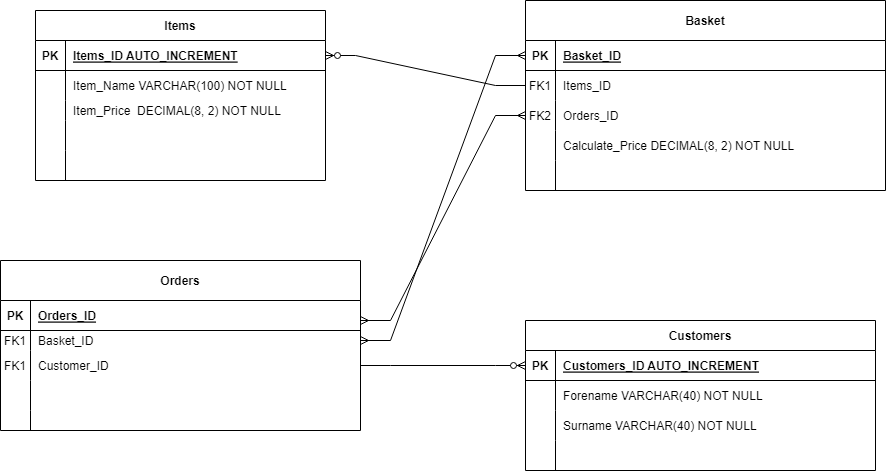

The diagram above was exported from draw.io. Its source (the exported page's mxGraphModel, read from the mxfile embedded in the PNG):
<mxGraphModel dx="1422" dy="794" grid="1" gridSize="10" guides="1" tooltips="1" connect="1" arrows="1" fold="1" page="1" pageScale="1" pageWidth="850" pageHeight="1100" math="0" shadow="0" extFonts="Permanent Marker^https://fonts.googleapis.com/css?family=Permanent+Marker">
  <root>
    <mxCell id="0" />
    <mxCell id="1" parent="0" />
    <mxCell id="C-vyLk0tnHw3VtMMgP7b-2" value="Orders" style="shape=table;startSize=40;container=1;collapsible=1;childLayout=tableLayout;fixedRows=1;rowLines=0;fontStyle=1;align=center;resizeLast=1;" parent="1" vertex="1">
      <mxGeometry x="10" y="520" width="360" height="170" as="geometry" />
    </mxCell>
    <mxCell id="C-vyLk0tnHw3VtMMgP7b-3" value="" style="shape=partialRectangle;collapsible=0;dropTarget=0;pointerEvents=0;fillColor=none;points=[[0,0.5],[1,0.5]];portConstraint=eastwest;top=0;left=0;right=0;bottom=1;" parent="C-vyLk0tnHw3VtMMgP7b-2" vertex="1">
      <mxGeometry y="40" width="360" height="30" as="geometry" />
    </mxCell>
    <mxCell id="C-vyLk0tnHw3VtMMgP7b-4" value="PK" style="shape=partialRectangle;overflow=hidden;connectable=0;fillColor=none;top=0;left=0;bottom=0;right=0;fontStyle=1;" parent="C-vyLk0tnHw3VtMMgP7b-3" vertex="1">
      <mxGeometry width="30" height="30" as="geometry">
        <mxRectangle width="30" height="30" as="alternateBounds" />
      </mxGeometry>
    </mxCell>
    <mxCell id="C-vyLk0tnHw3VtMMgP7b-5" value="Orders_ID" style="shape=partialRectangle;overflow=hidden;connectable=0;fillColor=none;top=0;left=0;bottom=0;right=0;align=left;spacingLeft=6;fontStyle=5;" parent="C-vyLk0tnHw3VtMMgP7b-3" vertex="1">
      <mxGeometry x="30" width="330" height="30" as="geometry">
        <mxRectangle width="330" height="30" as="alternateBounds" />
      </mxGeometry>
    </mxCell>
    <mxCell id="C-vyLk0tnHw3VtMMgP7b-9" value="" style="shape=partialRectangle;collapsible=0;dropTarget=0;pointerEvents=0;fillColor=none;points=[[0,0.5],[1,0.5]];portConstraint=eastwest;top=0;left=0;right=0;bottom=0;" parent="C-vyLk0tnHw3VtMMgP7b-2" vertex="1">
      <mxGeometry y="70" width="360" height="20" as="geometry" />
    </mxCell>
    <mxCell id="C-vyLk0tnHw3VtMMgP7b-10" value="FK1" style="shape=partialRectangle;overflow=hidden;connectable=0;fillColor=none;top=0;left=0;bottom=0;right=0;" parent="C-vyLk0tnHw3VtMMgP7b-9" vertex="1">
      <mxGeometry width="30" height="20" as="geometry">
        <mxRectangle width="30" height="20" as="alternateBounds" />
      </mxGeometry>
    </mxCell>
    <mxCell id="C-vyLk0tnHw3VtMMgP7b-11" value="Basket_ID" style="shape=partialRectangle;overflow=hidden;connectable=0;fillColor=none;top=0;left=0;bottom=0;right=0;align=left;spacingLeft=6;" parent="C-vyLk0tnHw3VtMMgP7b-9" vertex="1">
      <mxGeometry x="30" width="330" height="20" as="geometry">
        <mxRectangle width="330" height="20" as="alternateBounds" />
      </mxGeometry>
    </mxCell>
    <mxCell id="ygkjulN28fotAHK9yARf-68" value="" style="shape=partialRectangle;collapsible=0;dropTarget=0;pointerEvents=0;fillColor=none;points=[[0,0.5],[1,0.5]];portConstraint=eastwest;top=0;left=0;right=0;bottom=0;" parent="C-vyLk0tnHw3VtMMgP7b-2" vertex="1">
      <mxGeometry y="90" width="360" height="30" as="geometry" />
    </mxCell>
    <mxCell id="ygkjulN28fotAHK9yARf-69" value="FK1" style="shape=partialRectangle;overflow=hidden;connectable=0;fillColor=none;top=0;left=0;bottom=0;right=0;" parent="ygkjulN28fotAHK9yARf-68" vertex="1">
      <mxGeometry width="30" height="30" as="geometry">
        <mxRectangle width="30" height="30" as="alternateBounds" />
      </mxGeometry>
    </mxCell>
    <mxCell id="ygkjulN28fotAHK9yARf-70" value="Customer_ID" style="shape=partialRectangle;overflow=hidden;connectable=0;fillColor=none;top=0;left=0;bottom=0;right=0;align=left;spacingLeft=6;" parent="ygkjulN28fotAHK9yARf-68" vertex="1">
      <mxGeometry x="30" width="330" height="30" as="geometry">
        <mxRectangle width="330" height="30" as="alternateBounds" />
      </mxGeometry>
    </mxCell>
    <mxCell id="C-vyLk0tnHw3VtMMgP7b-6" value="" style="shape=partialRectangle;collapsible=0;dropTarget=0;pointerEvents=0;fillColor=none;points=[[0,0.5],[1,0.5]];portConstraint=eastwest;top=0;left=0;right=0;bottom=0;" parent="C-vyLk0tnHw3VtMMgP7b-2" vertex="1">
      <mxGeometry y="120" width="360" height="30" as="geometry" />
    </mxCell>
    <mxCell id="C-vyLk0tnHw3VtMMgP7b-7" value="" style="shape=partialRectangle;overflow=hidden;connectable=0;fillColor=none;top=0;left=0;bottom=0;right=0;" parent="C-vyLk0tnHw3VtMMgP7b-6" vertex="1">
      <mxGeometry width="30" height="30" as="geometry">
        <mxRectangle width="30" height="30" as="alternateBounds" />
      </mxGeometry>
    </mxCell>
    <mxCell id="C-vyLk0tnHw3VtMMgP7b-8" value="" style="shape=partialRectangle;overflow=hidden;connectable=0;fillColor=none;top=0;left=0;bottom=0;right=0;align=left;spacingLeft=6;" parent="C-vyLk0tnHw3VtMMgP7b-6" vertex="1">
      <mxGeometry x="30" width="330" height="30" as="geometry">
        <mxRectangle width="330" height="30" as="alternateBounds" />
      </mxGeometry>
    </mxCell>
    <mxCell id="ygkjulN28fotAHK9yARf-57" value="" style="shape=tableRow;horizontal=0;startSize=0;swimlaneHead=0;swimlaneBody=0;fillColor=none;collapsible=0;dropTarget=0;points=[[0,0.5],[1,0.5]];portConstraint=eastwest;top=0;left=0;right=0;bottom=0;" parent="C-vyLk0tnHw3VtMMgP7b-2" vertex="1">
      <mxGeometry y="150" width="360" height="20" as="geometry" />
    </mxCell>
    <mxCell id="ygkjulN28fotAHK9yARf-58" value="" style="shape=partialRectangle;connectable=0;fillColor=none;top=0;left=0;bottom=0;right=0;editable=1;overflow=hidden;" parent="ygkjulN28fotAHK9yARf-57" vertex="1">
      <mxGeometry width="30" height="20" as="geometry">
        <mxRectangle width="30" height="20" as="alternateBounds" />
      </mxGeometry>
    </mxCell>
    <mxCell id="ygkjulN28fotAHK9yARf-59" value="" style="shape=partialRectangle;connectable=0;fillColor=none;top=0;left=0;bottom=0;right=0;align=left;spacingLeft=6;overflow=hidden;" parent="ygkjulN28fotAHK9yARf-57" vertex="1">
      <mxGeometry x="30" width="330" height="20" as="geometry">
        <mxRectangle width="330" height="20" as="alternateBounds" />
      </mxGeometry>
    </mxCell>
    <mxCell id="C-vyLk0tnHw3VtMMgP7b-13" value="Items" style="shape=table;startSize=30;container=1;collapsible=1;childLayout=tableLayout;fixedRows=1;rowLines=0;fontStyle=1;align=center;resizeLast=1;" parent="1" vertex="1">
      <mxGeometry x="45" y="270" width="290" height="170" as="geometry" />
    </mxCell>
    <mxCell id="C-vyLk0tnHw3VtMMgP7b-14" value="" style="shape=partialRectangle;collapsible=0;dropTarget=0;pointerEvents=0;fillColor=none;points=[[0,0.5],[1,0.5]];portConstraint=eastwest;top=0;left=0;right=0;bottom=1;" parent="C-vyLk0tnHw3VtMMgP7b-13" vertex="1">
      <mxGeometry y="30" width="290" height="30" as="geometry" />
    </mxCell>
    <mxCell id="C-vyLk0tnHw3VtMMgP7b-15" value="PK" style="shape=partialRectangle;overflow=hidden;connectable=0;fillColor=none;top=0;left=0;bottom=0;right=0;fontStyle=1;" parent="C-vyLk0tnHw3VtMMgP7b-14" vertex="1">
      <mxGeometry width="30" height="30" as="geometry">
        <mxRectangle width="30" height="30" as="alternateBounds" />
      </mxGeometry>
    </mxCell>
    <mxCell id="C-vyLk0tnHw3VtMMgP7b-16" value="Items_ID AUTO_INCREMENT" style="shape=partialRectangle;overflow=hidden;connectable=0;fillColor=none;top=0;left=0;bottom=0;right=0;align=left;spacingLeft=6;fontStyle=5;" parent="C-vyLk0tnHw3VtMMgP7b-14" vertex="1">
      <mxGeometry x="30" width="260" height="30" as="geometry">
        <mxRectangle width="260" height="30" as="alternateBounds" />
      </mxGeometry>
    </mxCell>
    <mxCell id="C-vyLk0tnHw3VtMMgP7b-20" value="" style="shape=partialRectangle;collapsible=0;dropTarget=0;pointerEvents=0;fillColor=none;points=[[0,0.5],[1,0.5]];portConstraint=eastwest;top=0;left=0;right=0;bottom=0;" parent="C-vyLk0tnHw3VtMMgP7b-13" vertex="1">
      <mxGeometry y="60" width="290" height="30" as="geometry" />
    </mxCell>
    <mxCell id="C-vyLk0tnHw3VtMMgP7b-21" value="" style="shape=partialRectangle;overflow=hidden;connectable=0;fillColor=none;top=0;left=0;bottom=0;right=0;" parent="C-vyLk0tnHw3VtMMgP7b-20" vertex="1">
      <mxGeometry width="30" height="30" as="geometry">
        <mxRectangle width="30" height="30" as="alternateBounds" />
      </mxGeometry>
    </mxCell>
    <mxCell id="C-vyLk0tnHw3VtMMgP7b-22" value="Item_Name VARCHAR(100) NOT NULL" style="shape=partialRectangle;overflow=hidden;connectable=0;fillColor=none;top=0;left=0;bottom=0;right=0;align=left;spacingLeft=6;" parent="C-vyLk0tnHw3VtMMgP7b-20" vertex="1">
      <mxGeometry x="30" width="260" height="30" as="geometry">
        <mxRectangle width="260" height="30" as="alternateBounds" />
      </mxGeometry>
    </mxCell>
    <mxCell id="ygkjulN28fotAHK9yARf-49" value="" style="shape=tableRow;horizontal=0;startSize=0;swimlaneHead=0;swimlaneBody=0;fillColor=none;collapsible=0;dropTarget=0;points=[[0,0.5],[1,0.5]];portConstraint=eastwest;top=0;left=0;right=0;bottom=0;" parent="C-vyLk0tnHw3VtMMgP7b-13" vertex="1">
      <mxGeometry y="90" width="290" height="20" as="geometry" />
    </mxCell>
    <mxCell id="ygkjulN28fotAHK9yARf-50" value="" style="shape=partialRectangle;connectable=0;fillColor=none;top=0;left=0;bottom=0;right=0;editable=1;overflow=hidden;" parent="ygkjulN28fotAHK9yARf-49" vertex="1">
      <mxGeometry width="30" height="20" as="geometry">
        <mxRectangle width="30" height="20" as="alternateBounds" />
      </mxGeometry>
    </mxCell>
    <mxCell id="ygkjulN28fotAHK9yARf-51" value="Item_Price  DECIMAL(8, 2) NOT NULL" style="shape=partialRectangle;connectable=0;fillColor=none;top=0;left=0;bottom=0;right=0;align=left;spacingLeft=6;overflow=hidden;" parent="ygkjulN28fotAHK9yARf-49" vertex="1">
      <mxGeometry x="30" width="260" height="20" as="geometry">
        <mxRectangle width="260" height="20" as="alternateBounds" />
      </mxGeometry>
    </mxCell>
    <mxCell id="ygkjulN28fotAHK9yARf-53" value="" style="shape=tableRow;horizontal=0;startSize=0;swimlaneHead=0;swimlaneBody=0;fillColor=none;collapsible=0;dropTarget=0;points=[[0,0.5],[1,0.5]];portConstraint=eastwest;top=0;left=0;right=0;bottom=0;" parent="C-vyLk0tnHw3VtMMgP7b-13" vertex="1">
      <mxGeometry y="110" width="290" height="30" as="geometry" />
    </mxCell>
    <mxCell id="ygkjulN28fotAHK9yARf-54" value="" style="shape=partialRectangle;connectable=0;fillColor=none;top=0;left=0;bottom=0;right=0;editable=1;overflow=hidden;" parent="ygkjulN28fotAHK9yARf-53" vertex="1">
      <mxGeometry width="30" height="30" as="geometry">
        <mxRectangle width="30" height="30" as="alternateBounds" />
      </mxGeometry>
    </mxCell>
    <mxCell id="ygkjulN28fotAHK9yARf-55" value="" style="shape=partialRectangle;connectable=0;fillColor=none;top=0;left=0;bottom=0;right=0;align=left;spacingLeft=6;overflow=hidden;" parent="ygkjulN28fotAHK9yARf-53" vertex="1">
      <mxGeometry x="30" width="260" height="30" as="geometry">
        <mxRectangle width="260" height="30" as="alternateBounds" />
      </mxGeometry>
    </mxCell>
    <mxCell id="C-vyLk0tnHw3VtMMgP7b-17" value="" style="shape=partialRectangle;collapsible=0;dropTarget=0;pointerEvents=0;fillColor=none;points=[[0,0.5],[1,0.5]];portConstraint=eastwest;top=0;left=0;right=0;bottom=0;" parent="C-vyLk0tnHw3VtMMgP7b-13" vertex="1">
      <mxGeometry y="140" width="290" height="30" as="geometry" />
    </mxCell>
    <mxCell id="C-vyLk0tnHw3VtMMgP7b-18" value="" style="shape=partialRectangle;overflow=hidden;connectable=0;fillColor=none;top=0;left=0;bottom=0;right=0;" parent="C-vyLk0tnHw3VtMMgP7b-17" vertex="1">
      <mxGeometry width="30" height="30" as="geometry">
        <mxRectangle width="30" height="30" as="alternateBounds" />
      </mxGeometry>
    </mxCell>
    <mxCell id="C-vyLk0tnHw3VtMMgP7b-19" value="" style="shape=partialRectangle;overflow=hidden;connectable=0;fillColor=none;top=0;left=0;bottom=0;right=0;align=left;spacingLeft=6;" parent="C-vyLk0tnHw3VtMMgP7b-17" vertex="1">
      <mxGeometry x="30" width="260" height="30" as="geometry">
        <mxRectangle width="260" height="30" as="alternateBounds" />
      </mxGeometry>
    </mxCell>
    <mxCell id="ygkjulN28fotAHK9yARf-17" value="Customers" style="shape=table;startSize=30;container=1;collapsible=1;childLayout=tableLayout;fixedRows=1;rowLines=0;fontStyle=1;align=center;resizeLast=1;" parent="1" vertex="1">
      <mxGeometry x="535" y="580" width="350" height="150" as="geometry" />
    </mxCell>
    <mxCell id="ygkjulN28fotAHK9yARf-18" value="" style="shape=tableRow;horizontal=0;startSize=0;swimlaneHead=0;swimlaneBody=0;fillColor=none;collapsible=0;dropTarget=0;points=[[0,0.5],[1,0.5]];portConstraint=eastwest;top=0;left=0;right=0;bottom=1;" parent="ygkjulN28fotAHK9yARf-17" vertex="1">
      <mxGeometry y="30" width="350" height="30" as="geometry" />
    </mxCell>
    <mxCell id="ygkjulN28fotAHK9yARf-19" value="PK" style="shape=partialRectangle;connectable=0;fillColor=none;top=0;left=0;bottom=0;right=0;fontStyle=1;overflow=hidden;" parent="ygkjulN28fotAHK9yARf-18" vertex="1">
      <mxGeometry width="30" height="30" as="geometry">
        <mxRectangle width="30" height="30" as="alternateBounds" />
      </mxGeometry>
    </mxCell>
    <mxCell id="ygkjulN28fotAHK9yARf-20" value="Customers_ID AUTO_INCREMENT" style="shape=partialRectangle;connectable=0;fillColor=none;top=0;left=0;bottom=0;right=0;align=left;spacingLeft=6;fontStyle=5;overflow=hidden;" parent="ygkjulN28fotAHK9yARf-18" vertex="1">
      <mxGeometry x="30" width="320" height="30" as="geometry">
        <mxRectangle width="320" height="30" as="alternateBounds" />
      </mxGeometry>
    </mxCell>
    <mxCell id="ygkjulN28fotAHK9yARf-21" value="" style="shape=tableRow;horizontal=0;startSize=0;swimlaneHead=0;swimlaneBody=0;fillColor=none;collapsible=0;dropTarget=0;points=[[0,0.5],[1,0.5]];portConstraint=eastwest;top=0;left=0;right=0;bottom=0;" parent="ygkjulN28fotAHK9yARf-17" vertex="1">
      <mxGeometry y="60" width="350" height="30" as="geometry" />
    </mxCell>
    <mxCell id="ygkjulN28fotAHK9yARf-22" value="" style="shape=partialRectangle;connectable=0;fillColor=none;top=0;left=0;bottom=0;right=0;editable=1;overflow=hidden;" parent="ygkjulN28fotAHK9yARf-21" vertex="1">
      <mxGeometry width="30" height="30" as="geometry">
        <mxRectangle width="30" height="30" as="alternateBounds" />
      </mxGeometry>
    </mxCell>
    <mxCell id="ygkjulN28fotAHK9yARf-23" value="Forename VARCHAR(40) NOT NULL" style="shape=partialRectangle;connectable=0;fillColor=none;top=0;left=0;bottom=0;right=0;align=left;spacingLeft=6;overflow=hidden;" parent="ygkjulN28fotAHK9yARf-21" vertex="1">
      <mxGeometry x="30" width="320" height="30" as="geometry">
        <mxRectangle width="320" height="30" as="alternateBounds" />
      </mxGeometry>
    </mxCell>
    <mxCell id="ygkjulN28fotAHK9yARf-24" value="" style="shape=tableRow;horizontal=0;startSize=0;swimlaneHead=0;swimlaneBody=0;fillColor=none;collapsible=0;dropTarget=0;points=[[0,0.5],[1,0.5]];portConstraint=eastwest;top=0;left=0;right=0;bottom=0;" parent="ygkjulN28fotAHK9yARf-17" vertex="1">
      <mxGeometry y="90" width="350" height="30" as="geometry" />
    </mxCell>
    <mxCell id="ygkjulN28fotAHK9yARf-25" value="" style="shape=partialRectangle;connectable=0;fillColor=none;top=0;left=0;bottom=0;right=0;editable=1;overflow=hidden;" parent="ygkjulN28fotAHK9yARf-24" vertex="1">
      <mxGeometry width="30" height="30" as="geometry">
        <mxRectangle width="30" height="30" as="alternateBounds" />
      </mxGeometry>
    </mxCell>
    <mxCell id="ygkjulN28fotAHK9yARf-26" value="Surname VARCHAR(40) NOT NULL" style="shape=partialRectangle;connectable=0;fillColor=none;top=0;left=0;bottom=0;right=0;align=left;spacingLeft=6;overflow=hidden;" parent="ygkjulN28fotAHK9yARf-24" vertex="1">
      <mxGeometry x="30" width="320" height="30" as="geometry">
        <mxRectangle width="320" height="30" as="alternateBounds" />
      </mxGeometry>
    </mxCell>
    <mxCell id="ygkjulN28fotAHK9yARf-27" value="" style="shape=tableRow;horizontal=0;startSize=0;swimlaneHead=0;swimlaneBody=0;fillColor=none;collapsible=0;dropTarget=0;points=[[0,0.5],[1,0.5]];portConstraint=eastwest;top=0;left=0;right=0;bottom=0;" parent="ygkjulN28fotAHK9yARf-17" vertex="1">
      <mxGeometry y="120" width="350" height="30" as="geometry" />
    </mxCell>
    <mxCell id="ygkjulN28fotAHK9yARf-28" value="" style="shape=partialRectangle;connectable=0;fillColor=none;top=0;left=0;bottom=0;right=0;editable=1;overflow=hidden;" parent="ygkjulN28fotAHK9yARf-27" vertex="1">
      <mxGeometry width="30" height="30" as="geometry">
        <mxRectangle width="30" height="30" as="alternateBounds" />
      </mxGeometry>
    </mxCell>
    <mxCell id="ygkjulN28fotAHK9yARf-29" value="" style="shape=partialRectangle;connectable=0;fillColor=none;top=0;left=0;bottom=0;right=0;align=left;spacingLeft=6;overflow=hidden;" parent="ygkjulN28fotAHK9yARf-27" vertex="1">
      <mxGeometry x="30" width="320" height="30" as="geometry">
        <mxRectangle width="320" height="30" as="alternateBounds" />
      </mxGeometry>
    </mxCell>
    <mxCell id="ygkjulN28fotAHK9yARf-64" value="Basket" style="shape=table;startSize=40;container=1;collapsible=1;childLayout=tableLayout;fixedRows=1;rowLines=0;fontStyle=1;align=center;resizeLast=1;" parent="1" vertex="1">
      <mxGeometry x="535" y="260" width="360" height="190" as="geometry" />
    </mxCell>
    <mxCell id="ygkjulN28fotAHK9yARf-65" value="" style="shape=partialRectangle;collapsible=0;dropTarget=0;pointerEvents=0;fillColor=none;points=[[0,0.5],[1,0.5]];portConstraint=eastwest;top=0;left=0;right=0;bottom=1;" parent="ygkjulN28fotAHK9yARf-64" vertex="1">
      <mxGeometry y="40" width="360" height="30" as="geometry" />
    </mxCell>
    <mxCell id="ygkjulN28fotAHK9yARf-66" value="PK" style="shape=partialRectangle;overflow=hidden;connectable=0;fillColor=none;top=0;left=0;bottom=0;right=0;fontStyle=1;" parent="ygkjulN28fotAHK9yARf-65" vertex="1">
      <mxGeometry width="30" height="30" as="geometry">
        <mxRectangle width="30" height="30" as="alternateBounds" />
      </mxGeometry>
    </mxCell>
    <mxCell id="ygkjulN28fotAHK9yARf-67" value="Basket_ID" style="shape=partialRectangle;overflow=hidden;connectable=0;fillColor=none;top=0;left=0;bottom=0;right=0;align=left;spacingLeft=6;fontStyle=5;" parent="ygkjulN28fotAHK9yARf-65" vertex="1">
      <mxGeometry x="30" width="330" height="30" as="geometry">
        <mxRectangle width="330" height="30" as="alternateBounds" />
      </mxGeometry>
    </mxCell>
    <mxCell id="ygkjulN28fotAHK9yARf-61" value="" style="shape=tableRow;horizontal=0;startSize=0;swimlaneHead=0;swimlaneBody=0;fillColor=none;collapsible=0;dropTarget=0;points=[[0,0.5],[1,0.5]];portConstraint=eastwest;top=0;left=0;right=0;bottom=0;" parent="ygkjulN28fotAHK9yARf-64" vertex="1">
      <mxGeometry y="70" width="360" height="30" as="geometry" />
    </mxCell>
    <mxCell id="ygkjulN28fotAHK9yARf-62" value="FK1" style="shape=partialRectangle;connectable=0;fillColor=none;top=0;left=0;bottom=0;right=0;editable=1;overflow=hidden;" parent="ygkjulN28fotAHK9yARf-61" vertex="1">
      <mxGeometry width="30" height="30" as="geometry">
        <mxRectangle width="30" height="30" as="alternateBounds" />
      </mxGeometry>
    </mxCell>
    <mxCell id="ygkjulN28fotAHK9yARf-63" value="Items_ID" style="shape=partialRectangle;connectable=0;fillColor=none;top=0;left=0;bottom=0;right=0;align=left;spacingLeft=6;overflow=hidden;" parent="ygkjulN28fotAHK9yARf-61" vertex="1">
      <mxGeometry x="30" width="330" height="30" as="geometry">
        <mxRectangle width="330" height="30" as="alternateBounds" />
      </mxGeometry>
    </mxCell>
    <mxCell id="ygkjulN28fotAHK9yARf-74" value="" style="shape=tableRow;horizontal=0;startSize=0;swimlaneHead=0;swimlaneBody=0;fillColor=none;collapsible=0;dropTarget=0;points=[[0,0.5],[1,0.5]];portConstraint=eastwest;top=0;left=0;right=0;bottom=0;" parent="ygkjulN28fotAHK9yARf-64" vertex="1">
      <mxGeometry y="100" width="360" height="30" as="geometry" />
    </mxCell>
    <mxCell id="ygkjulN28fotAHK9yARf-75" value="FK2" style="shape=partialRectangle;connectable=0;fillColor=none;top=0;left=0;bottom=0;right=0;editable=1;overflow=hidden;" parent="ygkjulN28fotAHK9yARf-74" vertex="1">
      <mxGeometry width="30" height="30" as="geometry">
        <mxRectangle width="30" height="30" as="alternateBounds" />
      </mxGeometry>
    </mxCell>
    <mxCell id="ygkjulN28fotAHK9yARf-76" value="Orders_ID" style="shape=partialRectangle;connectable=0;fillColor=none;top=0;left=0;bottom=0;right=0;align=left;spacingLeft=6;overflow=hidden;" parent="ygkjulN28fotAHK9yARf-74" vertex="1">
      <mxGeometry x="30" width="330" height="30" as="geometry">
        <mxRectangle width="330" height="30" as="alternateBounds" />
      </mxGeometry>
    </mxCell>
    <mxCell id="ygkjulN28fotAHK9yARf-71" value="" style="shape=tableRow;horizontal=0;startSize=0;swimlaneHead=0;swimlaneBody=0;fillColor=none;collapsible=0;dropTarget=0;points=[[0,0.5],[1,0.5]];portConstraint=eastwest;top=0;left=0;right=0;bottom=0;" parent="ygkjulN28fotAHK9yARf-64" vertex="1">
      <mxGeometry y="130" width="360" height="30" as="geometry" />
    </mxCell>
    <mxCell id="ygkjulN28fotAHK9yARf-72" value="" style="shape=partialRectangle;connectable=0;fillColor=none;top=0;left=0;bottom=0;right=0;editable=1;overflow=hidden;" parent="ygkjulN28fotAHK9yARf-71" vertex="1">
      <mxGeometry width="30" height="30" as="geometry">
        <mxRectangle width="30" height="30" as="alternateBounds" />
      </mxGeometry>
    </mxCell>
    <mxCell id="ygkjulN28fotAHK9yARf-73" value="Calculate_Price DECIMAL(8, 2) NOT NULL" style="shape=partialRectangle;connectable=0;fillColor=none;top=0;left=0;bottom=0;right=0;align=left;spacingLeft=6;overflow=hidden;" parent="ygkjulN28fotAHK9yARf-71" vertex="1">
      <mxGeometry x="30" width="330" height="30" as="geometry">
        <mxRectangle width="330" height="30" as="alternateBounds" />
      </mxGeometry>
    </mxCell>
    <mxCell id="ygkjulN28fotAHK9yARf-77" value="" style="shape=partialRectangle;collapsible=0;dropTarget=0;pointerEvents=0;fillColor=none;points=[[0,0.5],[1,0.5]];portConstraint=eastwest;top=0;left=0;right=0;bottom=0;" parent="ygkjulN28fotAHK9yARf-64" vertex="1">
      <mxGeometry y="160" width="360" height="30" as="geometry" />
    </mxCell>
    <mxCell id="ygkjulN28fotAHK9yARf-78" value="" style="shape=partialRectangle;overflow=hidden;connectable=0;fillColor=none;top=0;left=0;bottom=0;right=0;" parent="ygkjulN28fotAHK9yARf-77" vertex="1">
      <mxGeometry width="30" height="30" as="geometry">
        <mxRectangle width="30" height="30" as="alternateBounds" />
      </mxGeometry>
    </mxCell>
    <mxCell id="ygkjulN28fotAHK9yARf-79" value="" style="shape=partialRectangle;overflow=hidden;connectable=0;fillColor=none;top=0;left=0;bottom=0;right=0;align=left;spacingLeft=6;" parent="ygkjulN28fotAHK9yARf-77" vertex="1">
      <mxGeometry x="30" width="330" height="30" as="geometry">
        <mxRectangle width="330" height="30" as="alternateBounds" />
      </mxGeometry>
    </mxCell>
    <mxCell id="ygkjulN28fotAHK9yARf-82" value="" style="edgeStyle=entityRelationEdgeStyle;fontSize=12;html=1;endArrow=ERzeroToMany;endFill=1;rounded=0;exitX=1;exitY=0.5;exitDx=0;exitDy=0;entryX=0;entryY=0.5;entryDx=0;entryDy=0;" parent="1" source="ygkjulN28fotAHK9yARf-68" target="ygkjulN28fotAHK9yARf-18" edge="1">
      <mxGeometry width="100" height="100" relative="1" as="geometry">
        <mxPoint x="370" y="460" as="sourcePoint" />
        <mxPoint x="470" y="360" as="targetPoint" />
      </mxGeometry>
    </mxCell>
    <mxCell id="ygkjulN28fotAHK9yARf-83" value="" style="edgeStyle=entityRelationEdgeStyle;fontSize=12;html=1;endArrow=ERzeroToMany;endFill=1;rounded=0;exitX=0;exitY=0.5;exitDx=0;exitDy=0;entryX=1;entryY=0.5;entryDx=0;entryDy=0;" parent="1" source="ygkjulN28fotAHK9yARf-61" target="C-vyLk0tnHw3VtMMgP7b-14" edge="1">
      <mxGeometry width="100" height="100" relative="1" as="geometry">
        <mxPoint x="370" y="760" as="sourcePoint" />
        <mxPoint x="480" y="330" as="targetPoint" />
      </mxGeometry>
    </mxCell>
    <mxCell id="ygkjulN28fotAHK9yARf-84" value="" style="edgeStyle=entityRelationEdgeStyle;fontSize=12;html=1;endArrow=ERmany;startArrow=ERmany;rounded=0;entryX=0;entryY=0.5;entryDx=0;entryDy=0;" parent="1" target="ygkjulN28fotAHK9yARf-74" edge="1">
      <mxGeometry width="100" height="100" relative="1" as="geometry">
        <mxPoint x="370" y="580" as="sourcePoint" />
        <mxPoint x="470" y="480" as="targetPoint" />
      </mxGeometry>
    </mxCell>
    <mxCell id="ygkjulN28fotAHK9yARf-85" value="" style="edgeStyle=entityRelationEdgeStyle;fontSize=12;html=1;endArrow=ERmany;startArrow=ERmany;rounded=0;entryX=0;entryY=0.5;entryDx=0;entryDy=0;exitX=1;exitY=0.5;exitDx=0;exitDy=0;" parent="1" source="C-vyLk0tnHw3VtMMgP7b-9" target="ygkjulN28fotAHK9yARf-65" edge="1">
      <mxGeometry width="100" height="100" relative="1" as="geometry">
        <mxPoint x="380" y="590" as="sourcePoint" />
        <mxPoint x="540" y="445" as="targetPoint" />
      </mxGeometry>
    </mxCell>
  </root>
</mxGraphModel>